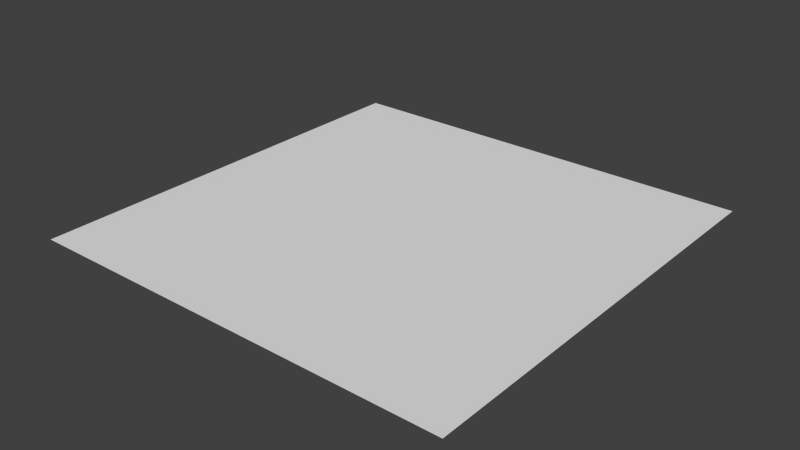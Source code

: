 # Source: materials1.blend  (saved by Blender 2.76.11; exported with 4.5.12 LTS)
import bpy
from mathutils import Matrix  # noqa: F401  (used for matrix-valued properties, if any)

bpy.ops.wm.read_factory_settings(use_empty=True)
scene = bpy.context.scene
scene.name = 'main'

# ---- collections
col_collection_1 = bpy.data.collections.new('Collection 1'); scene.collection.children.link(col_collection_1)

# ---- materials (node trees are filled in below, after node groups)
mat_default = bpy.data.materials.new('default')
mat_default.alpha_threshold = 0.0
mat_default.use_transparent_shadow = False
mat_default.roughness = 0.5
mat_red = bpy.data.materials.new('red')
mat_red.alpha_threshold = 0.0
mat_red.use_transparent_shadow = False
mat_red.diffuse_color = (1.0, 0.0, 0.0, 1.0)
mat_red.roughness = 0.5
mat_green = bpy.data.materials.new('green')
mat_green.alpha_threshold = 0.0
mat_green.use_transparent_shadow = False
mat_green.diffuse_color = (0.0, 1.0, 0.0, 1.0)
mat_green.roughness = 0.5
mat_blue = bpy.data.materials.new('blue')
mat_blue.alpha_threshold = 0.0
mat_blue.use_transparent_shadow = False
mat_blue.diffuse_color = (0.0, 0.0, 1.0, 1.0)
mat_blue.roughness = 0.5
mat_goldtext1 = bpy.data.materials.new('goldText1')
mat_goldtext1.alpha_threshold = 0.0
mat_goldtext1.use_transparent_shadow = False
mat_goldtext1.diffuse_color = (1.0, 1.0, 0.0, 1.0)
mat_goldtext1.roughness = 0.5
mat_2dground1 = bpy.data.materials.new('2DGround1')
mat_2dground1.alpha_threshold = 0.0
mat_2dground1.use_transparent_shadow = False
mat_2dground1.roughness = 0.5
mat_splashscreen1 = bpy.data.materials.new('splashScreen1')
mat_splashscreen1.alpha_threshold = 0.0
mat_splashscreen1.use_transparent_shadow = False
mat_splashscreen1.roughness = 0.5
mat_levelselectmenubuttons1 = bpy.data.materials.new('levelSelectMenuButtons1')
mat_levelselectmenubuttons1.alpha_threshold = 0.0
mat_levelselectmenubuttons1.use_transparent_shadow = False
mat_levelselectmenubuttons1.roughness = 0.5
mat_levelselectmenubuttons1.specular_intensity = 0.0
mat_blackmenufade1 = bpy.data.materials.new('blackMenuFade1')
mat_blackmenufade1.alpha_threshold = 0.0
mat_blackmenufade1.use_transparent_shadow = False
mat_blackmenufade1.diffuse_color = (0.0, 0.0, 0.0, 1.0)
mat_blackmenufade1.roughness = 0.5
mat_blackmenufade1.specular_intensity = 0.0
mat_teleporter1 = bpy.data.materials.new('teleporter1')
mat_teleporter1.alpha_threshold = 0.0
mat_teleporter1.use_transparent_shadow = False
mat_teleporter1.roughness = 0.5

# ---- material node trees

# ---- world
world_world = bpy.data.worlds.new('World'); scene.world = world_world
world_world.color = (0.05088, 0.05088, 0.05088)
world_world.use_sun_shadow = False
world_world.sun_shadow_jitter_overblur = 0.0
world_world.cycles.sampling_method = 'NONE'
world_world.cycles.sample_map_resolution = 256

# ---- meshes
me_plane = bpy.data.meshes.new('Plane')
me_plane.from_pydata([(-1.0, -1.0, 0.0), (1.0, -1.0, 0.0), (-1.0, 1.0, 0.0), (1.0, 1.0, 0.0)], [], [(0, 1, 3, 2)])
me_plane.polygons.foreach_set('material_index', [9])
_uv = me_plane.uv_layers.new(name='UVMap')
_uv.uv.foreach_set('vector', [1.49e-07, 1.0, 0.0, 1.49e-07, 1.0, 0.0, 1.0, 1.0])
me_plane.materials.append(mat_default)
me_plane.materials.append(mat_red)
me_plane.materials.append(mat_green)
me_plane.materials.append(mat_blue)
me_plane.materials.append(mat_goldtext1)
me_plane.materials.append(mat_2dground1)
me_plane.materials.append(mat_splashscreen1)
me_plane.materials.append(mat_levelselectmenubuttons1)
me_plane.materials.append(mat_blackmenufade1)
me_plane.materials.append(mat_teleporter1)
me_plane.use_remesh_preserve_volume = False
me_plane.use_remesh_preserve_attributes = False
me_plane.use_mirror_vertex_groups = False
me_plane.update()

# ---- objects
ob_plane = bpy.data.objects.new('Plane', me_plane)

# ---- transforms, parenting, visibility, modifiers, constraints
ob_plane.location = (0.0, 0.0, 0.0)
ob_plane.lineart.crease_threshold = 0.0

# ---- collection membership
col_collection_1.objects.link(ob_plane)

# ---- scene / render settings (as saved in the file)
scene.frame_start = 1; scene.frame_end = 250; scene.frame_set(1)
scene.render.engine = 'BLENDER_EEVEE_NEXT'
scene.render.resolution_percentage = 50
scene.render.dither_intensity = 0.0
scene.cycles.use_denoising = False
scene.cycles.samples = 10
scene.cycles.sampling_pattern = 'TABULATED_SOBOL'
scene.cycles.light_sampling_threshold = 0.0
scene.cycles.use_adaptive_sampling = False
scene.cycles.use_light_tree = False
scene.cycles.blur_glossy = 0.0
scene.cycles.pixel_filter_type = 'GAUSSIAN'
scene.cycles.sample_clamp_indirect = 0.0
scene.view_settings.view_transform = 'Standard'
bpy.context.view_layer.update()

# ---- added for rendering (the .blend has no active camera and no usable light): camera, sun
cam_auto = bpy.data.cameras.new('AutoCamera')
cam_auto.lens = 50.0
cam_auto.sensor_width = 36.0
cam_auto.clip_end = 1000.0
ob_auto_camera = bpy.data.objects.new('AutoCamera', cam_auto)
scene.collection.objects.link(ob_auto_camera)
ob_auto_camera.location = (2.61693, -3.14032, 2.09354)
ob_auto_camera.rotation_euler = (1.09748, -7.21219e-08, 0.694738)
scene.camera = ob_auto_camera
light_auto_sun = bpy.data.lights.new('AutoSun', 'SUN')
light_auto_sun.energy = 3.0
light_auto_sun.angle = 0.0523599
ob_auto_sun = bpy.data.objects.new('AutoSun', light_auto_sun)
scene.collection.objects.link(ob_auto_sun)
ob_auto_sun.rotation_euler = (0.872665, 0.174533, 0.523599)
bpy.context.view_layer.update()
